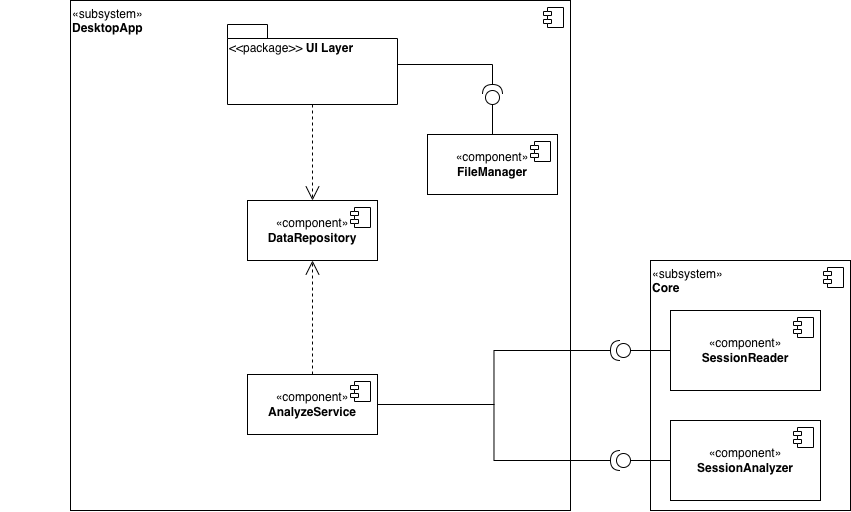

The diagram above was exported from draw.io. Its source (the exported page's mxGraphModel, read from the mxfile embedded in the PNG):
<mxGraphModel dx="3304" dy="1690" grid="1" gridSize="10" guides="1" tooltips="1" connect="1" arrows="1" fold="1" page="1" pageScale="1" pageWidth="827" pageHeight="1169" math="0" shadow="0">
  <root>
    <mxCell id="0" />
    <mxCell id="1" parent="0" />
    <mxCell id="5Dq_INAj0N7nvttUC585-5" value="«subsystem»&lt;br&gt;&lt;div&gt;&lt;b&gt;Core&lt;/b&gt;&lt;/div&gt;" style="html=1;dropTarget=0;whiteSpace=wrap;align=left;verticalAlign=top;" vertex="1" parent="1">
      <mxGeometry x="-1050" y="-834" width="200" height="250" as="geometry" />
    </mxCell>
    <mxCell id="5Dq_INAj0N7nvttUC585-6" value="" style="shape=module;jettyWidth=8;jettyHeight=4;" vertex="1" parent="5Dq_INAj0N7nvttUC585-5">
      <mxGeometry x="1" width="20" height="20" relative="1" as="geometry">
        <mxPoint x="-27" y="7" as="offset" />
      </mxGeometry>
    </mxCell>
    <mxCell id="P6fix9YenC-_A84fKIox-55" value="«subsystem»&lt;br&gt;&lt;div&gt;&lt;b&gt;DesktopApp&lt;/b&gt;&lt;/div&gt;" style="html=1;dropTarget=0;whiteSpace=wrap;align=left;verticalAlign=top;" parent="1" vertex="1">
      <mxGeometry x="-1630" y="-1094" width="500" height="510" as="geometry" />
    </mxCell>
    <mxCell id="P6fix9YenC-_A84fKIox-56" value="" style="shape=module;jettyWidth=8;jettyHeight=4;" parent="P6fix9YenC-_A84fKIox-55" vertex="1">
      <mxGeometry x="1" width="20" height="20" relative="1" as="geometry">
        <mxPoint x="-27" y="7" as="offset" />
      </mxGeometry>
    </mxCell>
    <mxCell id="P6fix9YenC-_A84fKIox-57" value="«component»&lt;br&gt;&lt;div&gt;&lt;b&gt;SessionReader&lt;/b&gt;&lt;/div&gt;" style="html=1;dropTarget=0;whiteSpace=wrap;align=center;verticalAlign=middle;" parent="1" vertex="1">
      <mxGeometry x="-1030" y="-784" width="150" height="80" as="geometry" />
    </mxCell>
    <mxCell id="P6fix9YenC-_A84fKIox-58" value="" style="shape=module;jettyWidth=8;jettyHeight=4;" parent="P6fix9YenC-_A84fKIox-57" vertex="1">
      <mxGeometry x="1" width="20" height="20" relative="1" as="geometry">
        <mxPoint x="-27" y="7" as="offset" />
      </mxGeometry>
    </mxCell>
    <mxCell id="P6fix9YenC-_A84fKIox-59" value="«component»&lt;br&gt;&lt;div&gt;&lt;b&gt;SessionAnalyzer&lt;/b&gt;&lt;/div&gt;" style="html=1;dropTarget=0;whiteSpace=wrap;align=center;verticalAlign=middle;" parent="1" vertex="1">
      <mxGeometry x="-1030" y="-674" width="150" height="80" as="geometry" />
    </mxCell>
    <mxCell id="P6fix9YenC-_A84fKIox-60" value="" style="shape=module;jettyWidth=8;jettyHeight=4;" parent="P6fix9YenC-_A84fKIox-59" vertex="1">
      <mxGeometry x="1" width="20" height="20" relative="1" as="geometry">
        <mxPoint x="-27" y="7" as="offset" />
      </mxGeometry>
    </mxCell>
    <mxCell id="P6fix9YenC-_A84fKIox-73" value="«component»&lt;br&gt;&lt;div&gt;&lt;b&gt;FileManager&lt;/b&gt;&lt;/div&gt;" style="html=1;dropTarget=0;whiteSpace=wrap;align=center;verticalAlign=middle;" parent="1" vertex="1">
      <mxGeometry x="-1273" y="-960" width="130" height="60" as="geometry" />
    </mxCell>
    <mxCell id="P6fix9YenC-_A84fKIox-74" value="" style="shape=module;jettyWidth=8;jettyHeight=4;" parent="P6fix9YenC-_A84fKIox-73" vertex="1">
      <mxGeometry x="1" width="20" height="20" relative="1" as="geometry">
        <mxPoint x="-27" y="7" as="offset" />
      </mxGeometry>
    </mxCell>
    <mxCell id="P6fix9YenC-_A84fKIox-102" value="" style="ellipse;whiteSpace=wrap;html=1;align=center;aspect=fixed;fillColor=none;strokeColor=none;resizable=0;perimeter=centerPerimeter;rotatable=0;allowArrows=0;points=[];outlineConnect=1;" parent="1" vertex="1">
      <mxGeometry x="-1700" y="-749" width="10" height="10" as="geometry" />
    </mxCell>
    <mxCell id="5Dq_INAj0N7nvttUC585-4" style="edgeStyle=orthogonalEdgeStyle;rounded=0;orthogonalLoop=1;jettySize=auto;html=1;exitX=0;exitY=0.5;exitDx=0;exitDy=0;exitPerimeter=0;endArrow=none;endFill=0;" edge="1" parent="1" source="P6fix9YenC-_A84fKIox-103" target="P6fix9YenC-_A84fKIox-73">
      <mxGeometry relative="1" as="geometry" />
    </mxCell>
    <mxCell id="P6fix9YenC-_A84fKIox-103" value="" style="shape=providedRequiredInterface;html=1;verticalLabelPosition=bottom;sketch=0;rotation=-90;" parent="1" vertex="1">
      <mxGeometry x="-1218" y="-1010" width="20" height="20" as="geometry" />
    </mxCell>
    <mxCell id="P6fix9YenC-_A84fKIox-124" style="edgeStyle=orthogonalEdgeStyle;rounded=0;orthogonalLoop=1;jettySize=auto;html=1;exitX=0;exitY=0.5;exitDx=0;exitDy=0;exitPerimeter=0;endArrow=none;endFill=0;" parent="1" source="P6fix9YenC-_A84fKIox-117" target="P6fix9YenC-_A84fKIox-57" edge="1">
      <mxGeometry relative="1" as="geometry">
        <mxPoint x="-1050" y="-744" as="targetPoint" />
      </mxGeometry>
    </mxCell>
    <mxCell id="P6fix9YenC-_A84fKIox-117" value="" style="shape=providedRequiredInterface;html=1;verticalLabelPosition=bottom;sketch=0;rotation=-180;" parent="1" vertex="1">
      <mxGeometry x="-1090" y="-754" width="20" height="20" as="geometry" />
    </mxCell>
    <mxCell id="P6fix9YenC-_A84fKIox-128" style="edgeStyle=orthogonalEdgeStyle;rounded=0;orthogonalLoop=1;jettySize=auto;html=1;exitX=0;exitY=0.5;exitDx=0;exitDy=0;exitPerimeter=0;endArrow=none;endFill=0;" parent="1" source="P6fix9YenC-_A84fKIox-118" target="P6fix9YenC-_A84fKIox-59" edge="1">
      <mxGeometry relative="1" as="geometry">
        <mxPoint x="-1050" y="-634" as="targetPoint" />
      </mxGeometry>
    </mxCell>
    <mxCell id="P6fix9YenC-_A84fKIox-118" value="" style="shape=providedRequiredInterface;html=1;verticalLabelPosition=bottom;sketch=0;rotation=-180;" parent="1" vertex="1">
      <mxGeometry x="-1090" y="-644" width="20" height="20" as="geometry" />
    </mxCell>
    <mxCell id="P6fix9YenC-_A84fKIox-123" style="edgeStyle=orthogonalEdgeStyle;rounded=0;orthogonalLoop=1;jettySize=auto;html=1;entryX=1;entryY=0.5;entryDx=0;entryDy=0;entryPerimeter=0;endArrow=none;endFill=0;" parent="1" source="_87xA5sq4YlM9fzWAqT8-1" target="P6fix9YenC-_A84fKIox-117" edge="1">
      <mxGeometry relative="1" as="geometry">
        <mxPoint x="-1120" y="-744" as="sourcePoint" />
      </mxGeometry>
    </mxCell>
    <mxCell id="P6fix9YenC-_A84fKIox-127" style="edgeStyle=orthogonalEdgeStyle;rounded=0;orthogonalLoop=1;jettySize=auto;html=1;entryX=1;entryY=0.5;entryDx=0;entryDy=0;entryPerimeter=0;endArrow=none;endFill=0;" parent="1" source="_87xA5sq4YlM9fzWAqT8-1" target="P6fix9YenC-_A84fKIox-118" edge="1">
      <mxGeometry relative="1" as="geometry">
        <mxPoint x="-1514.9999999999995" y="-714" as="sourcePoint" />
      </mxGeometry>
    </mxCell>
    <mxCell id="tAdMzR1TJeooVTR2tkbm-1" value="&lt;span style=&quot;font-weight: normal;&quot;&gt;&amp;lt;&amp;lt;package&amp;gt;&amp;gt;&lt;/span&gt; UI Layer" style="shape=folder;fontStyle=1;spacingTop=10;tabWidth=40;tabHeight=14;tabPosition=left;html=1;whiteSpace=wrap;align=left;verticalAlign=top;" vertex="1" parent="1">
      <mxGeometry x="-1473" y="-1070" width="170" height="80" as="geometry" />
    </mxCell>
    <mxCell id="5Dq_INAj0N7nvttUC585-3" style="edgeStyle=orthogonalEdgeStyle;rounded=0;orthogonalLoop=1;jettySize=auto;html=1;entryX=1;entryY=0.5;entryDx=0;entryDy=0;entryPerimeter=0;endArrow=none;endFill=0;" edge="1" parent="1" source="tAdMzR1TJeooVTR2tkbm-1" target="P6fix9YenC-_A84fKIox-103">
      <mxGeometry relative="1" as="geometry" />
    </mxCell>
    <mxCell id="-JJw5Ow6mzzhE3NvwqWI-1" value="«component»&lt;br&gt;&lt;div&gt;&lt;b&gt;DataRepository&lt;/b&gt;&lt;/div&gt;" style="html=1;dropTarget=0;whiteSpace=wrap;align=center;verticalAlign=middle;" vertex="1" parent="1">
      <mxGeometry x="-1453" y="-894" width="130" height="60" as="geometry" />
    </mxCell>
    <mxCell id="-JJw5Ow6mzzhE3NvwqWI-2" value="" style="shape=module;jettyWidth=8;jettyHeight=4;" vertex="1" parent="-JJw5Ow6mzzhE3NvwqWI-1">
      <mxGeometry x="1" width="20" height="20" relative="1" as="geometry">
        <mxPoint x="-27" y="7" as="offset" />
      </mxGeometry>
    </mxCell>
    <mxCell id="-JJw5Ow6mzzhE3NvwqWI-3" value="" style="endArrow=open;endSize=12;dashed=1;html=1;rounded=0;" edge="1" parent="1" source="tAdMzR1TJeooVTR2tkbm-1" target="-JJw5Ow6mzzhE3NvwqWI-1">
      <mxGeometry width="160" relative="1" as="geometry">
        <mxPoint x="-1050" y="-900" as="sourcePoint" />
        <mxPoint x="-948" y="-900" as="targetPoint" />
      </mxGeometry>
    </mxCell>
    <mxCell id="_87xA5sq4YlM9fzWAqT8-1" value="«component»&lt;br&gt;&lt;div&gt;&lt;b&gt;AnalyzeService&lt;/b&gt;&lt;/div&gt;" style="html=1;dropTarget=0;whiteSpace=wrap;align=center;verticalAlign=middle;" vertex="1" parent="1">
      <mxGeometry x="-1453" y="-720" width="130" height="60" as="geometry" />
    </mxCell>
    <mxCell id="_87xA5sq4YlM9fzWAqT8-2" value="" style="shape=module;jettyWidth=8;jettyHeight=4;" vertex="1" parent="_87xA5sq4YlM9fzWAqT8-1">
      <mxGeometry x="1" width="20" height="20" relative="1" as="geometry">
        <mxPoint x="-27" y="7" as="offset" />
      </mxGeometry>
    </mxCell>
    <mxCell id="_87xA5sq4YlM9fzWAqT8-4" value="" style="endArrow=open;endSize=12;dashed=1;html=1;rounded=0;" edge="1" parent="1" source="_87xA5sq4YlM9fzWAqT8-1" target="-JJw5Ow6mzzhE3NvwqWI-1">
      <mxGeometry width="160" relative="1" as="geometry">
        <mxPoint x="-930" y="-960" as="sourcePoint" />
        <mxPoint x="-930" y="-864" as="targetPoint" />
      </mxGeometry>
    </mxCell>
  </root>
</mxGraphModel>